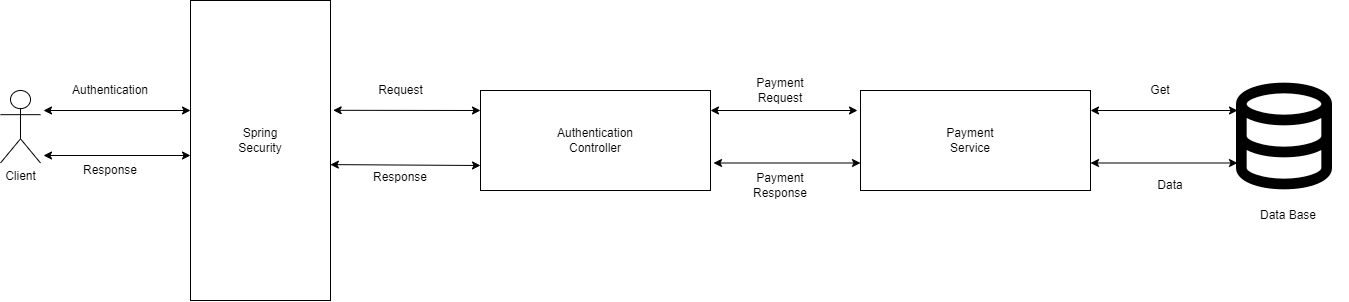

The diagram above was exported from draw.io. Its source (the exported page's mxGraphModel, read from the mxfile embedded in the PNG):
<mxGraphModel dx="2072" dy="686" grid="1" gridSize="10" guides="1" tooltips="1" connect="1" arrows="1" fold="1" page="1" pageScale="1" pageWidth="850" pageHeight="1100" math="0" shadow="0">
  <root>
    <mxCell id="0" />
    <mxCell id="1" parent="0" />
    <mxCell id="F2D1yemcni7Wy22XRRPD-2" value="" style="rounded=0;whiteSpace=wrap;html=1;" vertex="1" parent="1">
      <mxGeometry x="490" y="190" width="230" height="100" as="geometry" />
    </mxCell>
    <mxCell id="F2D1yemcni7Wy22XRRPD-3" value="Payment Service" style="text;html=1;align=center;verticalAlign=middle;whiteSpace=wrap;rounded=0;" vertex="1" parent="1">
      <mxGeometry x="570" y="225" width="60" height="30" as="geometry" />
    </mxCell>
    <mxCell id="F2D1yemcni7Wy22XRRPD-4" value="" style="rounded=0;whiteSpace=wrap;html=1;" vertex="1" parent="1">
      <mxGeometry x="110" y="190" width="230" height="100" as="geometry" />
    </mxCell>
    <mxCell id="F2D1yemcni7Wy22XRRPD-5" value="Authentication&lt;div&gt;Controller&lt;/div&gt;" style="text;html=1;align=center;verticalAlign=middle;whiteSpace=wrap;rounded=0;" vertex="1" parent="1">
      <mxGeometry x="180" y="225" width="90" height="30" as="geometry" />
    </mxCell>
    <mxCell id="F2D1yemcni7Wy22XRRPD-7" value="" style="rounded=0;whiteSpace=wrap;html=1;direction=south;" vertex="1" parent="1">
      <mxGeometry x="-180" y="100" width="140" height="300" as="geometry" />
    </mxCell>
    <mxCell id="F2D1yemcni7Wy22XRRPD-8" value="Spring Security" style="text;html=1;align=center;verticalAlign=middle;whiteSpace=wrap;rounded=0;" vertex="1" parent="1">
      <mxGeometry x="-140" y="202.5" width="60" height="75" as="geometry" />
    </mxCell>
    <mxCell id="F2D1yemcni7Wy22XRRPD-12" value="" style="endArrow=classic;startArrow=classic;html=1;rounded=0;entryX=0;entryY=0.2;entryDx=0;entryDy=0;entryPerimeter=0;exitX=0.366;exitY=-0.019;exitDx=0;exitDy=0;exitPerimeter=0;" edge="1" parent="1" source="F2D1yemcni7Wy22XRRPD-7" target="F2D1yemcni7Wy22XRRPD-4">
      <mxGeometry width="50" height="50" relative="1" as="geometry">
        <mxPoint x="-30" y="210" as="sourcePoint" />
        <mxPoint x="50" y="180" as="targetPoint" />
      </mxGeometry>
    </mxCell>
    <mxCell id="F2D1yemcni7Wy22XRRPD-13" value="" style="endArrow=classic;startArrow=classic;html=1;rounded=0;entryX=0;entryY=0.75;entryDx=0;entryDy=0;exitX=0.547;exitY=0.001;exitDx=0;exitDy=0;exitPerimeter=0;" edge="1" parent="1" source="F2D1yemcni7Wy22XRRPD-7" target="F2D1yemcni7Wy22XRRPD-4">
      <mxGeometry width="50" height="50" relative="1" as="geometry">
        <mxPoint y="290" as="sourcePoint" />
        <mxPoint x="50" y="240" as="targetPoint" />
      </mxGeometry>
    </mxCell>
    <mxCell id="F2D1yemcni7Wy22XRRPD-14" value="" style="endArrow=classic;startArrow=classic;html=1;rounded=0;entryX=0;entryY=0.2;entryDx=0;entryDy=0;entryPerimeter=0;exitX=0.366;exitY=-0.019;exitDx=0;exitDy=0;exitPerimeter=0;" edge="1" parent="1">
      <mxGeometry width="50" height="50" relative="1" as="geometry">
        <mxPoint x="343" y="262.5" as="sourcePoint" />
        <mxPoint x="490" y="262.5" as="targetPoint" />
      </mxGeometry>
    </mxCell>
    <mxCell id="F2D1yemcni7Wy22XRRPD-15" value="" style="endArrow=classic;startArrow=classic;html=1;rounded=0;entryX=0;entryY=0.2;entryDx=0;entryDy=0;entryPerimeter=0;exitX=0.366;exitY=-0.019;exitDx=0;exitDy=0;exitPerimeter=0;" edge="1" parent="1">
      <mxGeometry width="50" height="50" relative="1" as="geometry">
        <mxPoint x="340" y="210" as="sourcePoint" />
        <mxPoint x="487" y="210" as="targetPoint" />
      </mxGeometry>
    </mxCell>
    <mxCell id="F2D1yemcni7Wy22XRRPD-19" value="Client" style="shape=umlActor;verticalLabelPosition=bottom;verticalAlign=top;html=1;outlineConnect=0;" vertex="1" parent="1">
      <mxGeometry x="-370" y="190" width="40" height="72.5" as="geometry" />
    </mxCell>
    <mxCell id="F2D1yemcni7Wy22XRRPD-22" value="" style="endArrow=classic;startArrow=classic;html=1;rounded=0;entryX=0;entryY=0.2;entryDx=0;entryDy=0;entryPerimeter=0;exitX=0.366;exitY=-0.019;exitDx=0;exitDy=0;exitPerimeter=0;" edge="1" parent="1">
      <mxGeometry width="50" height="50" relative="1" as="geometry">
        <mxPoint x="-327" y="210" as="sourcePoint" />
        <mxPoint x="-180" y="210" as="targetPoint" />
      </mxGeometry>
    </mxCell>
    <mxCell id="F2D1yemcni7Wy22XRRPD-23" value="" style="endArrow=classic;startArrow=classic;html=1;rounded=0;entryX=0;entryY=0.2;entryDx=0;entryDy=0;entryPerimeter=0;exitX=0.366;exitY=-0.019;exitDx=0;exitDy=0;exitPerimeter=0;" edge="1" parent="1">
      <mxGeometry width="50" height="50" relative="1" as="geometry">
        <mxPoint x="-327" y="255" as="sourcePoint" />
        <mxPoint x="-180" y="255" as="targetPoint" />
      </mxGeometry>
    </mxCell>
    <mxCell id="F2D1yemcni7Wy22XRRPD-25" value="Authentication" style="text;html=1;align=center;verticalAlign=middle;whiteSpace=wrap;rounded=0;" vertex="1" parent="1">
      <mxGeometry x="-310" y="155" width="100" height="70" as="geometry" />
    </mxCell>
    <mxCell id="F2D1yemcni7Wy22XRRPD-27" value="Response" style="text;html=1;align=center;verticalAlign=middle;whiteSpace=wrap;rounded=0;" vertex="1" parent="1">
      <mxGeometry x="-290" y="255" width="60" height="30" as="geometry" />
    </mxCell>
    <mxCell id="F2D1yemcni7Wy22XRRPD-29" value="Response" style="text;html=1;align=center;verticalAlign=middle;whiteSpace=wrap;rounded=0;" vertex="1" parent="1">
      <mxGeometry y="262.5" width="60" height="30" as="geometry" />
    </mxCell>
    <mxCell id="F2D1yemcni7Wy22XRRPD-30" value="Payment Request" style="text;html=1;align=center;verticalAlign=middle;whiteSpace=wrap;rounded=0;" vertex="1" parent="1">
      <mxGeometry x="380" y="175" width="60" height="30" as="geometry" />
    </mxCell>
    <mxCell id="F2D1yemcni7Wy22XRRPD-31" value="Payment Response" style="text;html=1;align=center;verticalAlign=middle;whiteSpace=wrap;rounded=0;" vertex="1" parent="1">
      <mxGeometry x="380" y="270" width="60" height="30" as="geometry" />
    </mxCell>
    <mxCell id="F2D1yemcni7Wy22XRRPD-32" value="Request" style="text;html=1;align=center;verticalAlign=middle;resizable=0;points=[];autosize=1;strokeColor=none;fillColor=none;" vertex="1" parent="1">
      <mxGeometry x="-5" y="175" width="70" height="30" as="geometry" />
    </mxCell>
    <mxCell id="F2D1yemcni7Wy22XRRPD-34" value="" style="shape=image;html=1;verticalAlign=top;verticalLabelPosition=bottom;labelBackgroundColor=#ffffff;imageAspect=0;aspect=fixed;image=https://cdn0.iconfinder.com/data/icons/evericons-24px-vol-2/24/database-128.png" vertex="1" parent="1">
      <mxGeometry x="850" y="172" width="128" height="128" as="geometry" />
    </mxCell>
    <mxCell id="F2D1yemcni7Wy22XRRPD-35" value="" style="endArrow=classic;startArrow=classic;html=1;rounded=0;entryX=0;entryY=0.2;entryDx=0;entryDy=0;entryPerimeter=0;exitX=0.366;exitY=-0.019;exitDx=0;exitDy=0;exitPerimeter=0;" edge="1" parent="1">
      <mxGeometry width="50" height="50" relative="1" as="geometry">
        <mxPoint x="720" y="210" as="sourcePoint" />
        <mxPoint x="867" y="210" as="targetPoint" />
      </mxGeometry>
    </mxCell>
    <mxCell id="F2D1yemcni7Wy22XRRPD-36" value="" style="endArrow=classic;startArrow=classic;html=1;rounded=0;entryX=0;entryY=0.2;entryDx=0;entryDy=0;entryPerimeter=0;exitX=0.366;exitY=-0.019;exitDx=0;exitDy=0;exitPerimeter=0;" edge="1" parent="1">
      <mxGeometry width="50" height="50" relative="1" as="geometry">
        <mxPoint x="720" y="262.5" as="sourcePoint" />
        <mxPoint x="867" y="262.5" as="targetPoint" />
      </mxGeometry>
    </mxCell>
    <mxCell id="F2D1yemcni7Wy22XRRPD-37" value="Get" style="text;html=1;align=center;verticalAlign=middle;whiteSpace=wrap;rounded=0;" vertex="1" parent="1">
      <mxGeometry x="760" y="175" width="60" height="30" as="geometry" />
    </mxCell>
    <mxCell id="F2D1yemcni7Wy22XRRPD-38" value="Data" style="text;html=1;align=center;verticalAlign=middle;whiteSpace=wrap;rounded=0;" vertex="1" parent="1">
      <mxGeometry x="770" y="270" width="60" height="30" as="geometry" />
    </mxCell>
    <mxCell id="F2D1yemcni7Wy22XRRPD-39" value="Data Base" style="text;html=1;align=center;verticalAlign=middle;whiteSpace=wrap;rounded=0;" vertex="1" parent="1">
      <mxGeometry x="858" y="300" width="120" height="30" as="geometry" />
    </mxCell>
  </root>
</mxGraphModel>